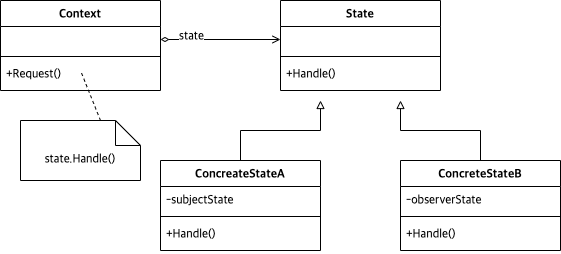

The diagram above was exported from draw.io. Its source (the exported page's mxGraphModel, read from the mxfile embedded in the PNG):
<mxGraphModel dx="604" dy="991" grid="1" gridSize="10" guides="1" tooltips="1" connect="1" arrows="1" fold="1" page="1" pageScale="1" pageWidth="827" pageHeight="1169" math="0" shadow="0">
  <root>
    <mxCell id="WIyWlLk6GJQsqaUBKTNV-0" />
    <mxCell id="WIyWlLk6GJQsqaUBKTNV-1" parent="WIyWlLk6GJQsqaUBKTNV-0" />
    <mxCell id="Mtmfk03SyUQb4BhBK3cF-49" value="State" style="swimlane;fontStyle=1;align=center;verticalAlign=top;childLayout=stackLayout;horizontal=1;startSize=26;horizontalStack=0;resizeParent=1;resizeParentMax=0;resizeLast=0;collapsible=1;marginBottom=0;fontFamily=Lucida Console;fontSize=12;" vertex="1" parent="WIyWlLk6GJQsqaUBKTNV-1">
      <mxGeometry x="400" y="560" width="160" height="90" as="geometry" />
    </mxCell>
    <mxCell id="Mtmfk03SyUQb4BhBK3cF-50" value=" " style="text;strokeColor=none;fillColor=none;align=left;verticalAlign=top;spacingLeft=4;spacingRight=4;overflow=hidden;rotatable=0;points=[[0,0.5],[1,0.5]];portConstraint=eastwest;fontFamily=Lucida Console;fontSize=12;" vertex="1" parent="Mtmfk03SyUQb4BhBK3cF-49">
      <mxGeometry y="26" width="160" height="26" as="geometry" />
    </mxCell>
    <mxCell id="Mtmfk03SyUQb4BhBK3cF-51" value="" style="line;strokeWidth=1;fillColor=none;align=left;verticalAlign=middle;spacingTop=-1;spacingLeft=3;spacingRight=3;rotatable=0;labelPosition=right;points=[];portConstraint=eastwest;fontFamily=Lucida Console;fontSize=12;" vertex="1" parent="Mtmfk03SyUQb4BhBK3cF-49">
      <mxGeometry y="52" width="160" height="8" as="geometry" />
    </mxCell>
    <mxCell id="Mtmfk03SyUQb4BhBK3cF-52" value="+Handle()" style="text;strokeColor=none;fillColor=none;align=left;verticalAlign=top;spacingLeft=4;spacingRight=4;overflow=hidden;rotatable=0;points=[[0,0.5],[1,0.5]];portConstraint=eastwest;fontFamily=Lucida Console;fontSize=12;" vertex="1" parent="Mtmfk03SyUQb4BhBK3cF-49">
      <mxGeometry y="60" width="160" height="30" as="geometry" />
    </mxCell>
    <mxCell id="Mtmfk03SyUQb4BhBK3cF-125" style="edgeStyle=orthogonalEdgeStyle;rounded=0;orthogonalLoop=1;jettySize=auto;html=1;entryX=0;entryY=0.5;entryDx=0;entryDy=0;fontFamily=Lucida Console;fontSize=12;startArrow=diamondThin;startFill=0;endArrow=open;endFill=0;strokeWidth=1;exitX=1;exitY=0.5;exitDx=0;exitDy=0;" edge="1" parent="WIyWlLk6GJQsqaUBKTNV-1" source="Mtmfk03SyUQb4BhBK3cF-141" target="Mtmfk03SyUQb4BhBK3cF-50">
      <mxGeometry relative="1" as="geometry">
        <mxPoint x="270" y="599" as="sourcePoint" />
      </mxGeometry>
    </mxCell>
    <mxCell id="Mtmfk03SyUQb4BhBK3cF-144" value="state" style="edgeLabel;html=1;align=center;verticalAlign=middle;resizable=0;points=[];fontSize=12;fontFamily=Lucida Console;" vertex="1" connectable="0" parent="Mtmfk03SyUQb4BhBK3cF-125">
      <mxGeometry x="-0.4926" y="-2" relative="1" as="geometry">
        <mxPoint y="-5" as="offset" />
      </mxGeometry>
    </mxCell>
    <mxCell id="Mtmfk03SyUQb4BhBK3cF-156" style="edgeStyle=orthogonalEdgeStyle;rounded=0;orthogonalLoop=1;jettySize=auto;html=1;fontFamily=Lucida Console;fontSize=12;startArrow=none;startFill=0;endArrow=block;endFill=0;strokeWidth=1;" edge="1" parent="WIyWlLk6GJQsqaUBKTNV-1" source="Mtmfk03SyUQb4BhBK3cF-132">
      <mxGeometry relative="1" as="geometry">
        <mxPoint x="520" y="660" as="targetPoint" />
      </mxGeometry>
    </mxCell>
    <mxCell id="Mtmfk03SyUQb4BhBK3cF-132" value="ConcreteStateB" style="swimlane;fontStyle=1;align=center;verticalAlign=top;childLayout=stackLayout;horizontal=1;startSize=26;horizontalStack=0;resizeParent=1;resizeParentMax=0;resizeLast=0;collapsible=1;marginBottom=0;fontFamily=Lucida Console;fontSize=12;" vertex="1" parent="WIyWlLk6GJQsqaUBKTNV-1">
      <mxGeometry x="520" y="720" width="160" height="90" as="geometry" />
    </mxCell>
    <mxCell id="Mtmfk03SyUQb4BhBK3cF-133" value="-observerState" style="text;strokeColor=none;fillColor=none;align=left;verticalAlign=top;spacingLeft=4;spacingRight=4;overflow=hidden;rotatable=0;points=[[0,0.5],[1,0.5]];portConstraint=eastwest;fontFamily=Lucida Console;fontSize=12;" vertex="1" parent="Mtmfk03SyUQb4BhBK3cF-132">
      <mxGeometry y="26" width="160" height="26" as="geometry" />
    </mxCell>
    <mxCell id="Mtmfk03SyUQb4BhBK3cF-134" value="" style="line;strokeWidth=1;fillColor=none;align=left;verticalAlign=middle;spacingTop=-1;spacingLeft=3;spacingRight=3;rotatable=0;labelPosition=right;points=[];portConstraint=eastwest;fontFamily=Lucida Console;fontSize=12;" vertex="1" parent="Mtmfk03SyUQb4BhBK3cF-132">
      <mxGeometry y="52" width="160" height="8" as="geometry" />
    </mxCell>
    <mxCell id="Mtmfk03SyUQb4BhBK3cF-135" value="+Handle()" style="text;strokeColor=none;fillColor=none;align=left;verticalAlign=top;spacingLeft=4;spacingRight=4;overflow=hidden;rotatable=0;points=[[0,0.5],[1,0.5]];portConstraint=eastwest;fontFamily=Lucida Console;fontSize=12;" vertex="1" parent="Mtmfk03SyUQb4BhBK3cF-132">
      <mxGeometry y="60" width="160" height="30" as="geometry" />
    </mxCell>
    <mxCell id="Mtmfk03SyUQb4BhBK3cF-155" style="edgeStyle=orthogonalEdgeStyle;rounded=0;orthogonalLoop=1;jettySize=auto;html=1;fontFamily=Lucida Console;fontSize=12;startArrow=none;startFill=0;endArrow=block;endFill=0;strokeWidth=1;" edge="1" parent="WIyWlLk6GJQsqaUBKTNV-1" source="Mtmfk03SyUQb4BhBK3cF-136">
      <mxGeometry relative="1" as="geometry">
        <mxPoint x="440" y="660" as="targetPoint" />
      </mxGeometry>
    </mxCell>
    <mxCell id="Mtmfk03SyUQb4BhBK3cF-136" value="ConcreateStateA" style="swimlane;fontStyle=1;align=center;verticalAlign=top;childLayout=stackLayout;horizontal=1;startSize=26;horizontalStack=0;resizeParent=1;resizeParentMax=0;resizeLast=0;collapsible=1;marginBottom=0;fontFamily=Lucida Console;fontSize=12;" vertex="1" parent="WIyWlLk6GJQsqaUBKTNV-1">
      <mxGeometry x="280" y="720" width="160" height="90" as="geometry" />
    </mxCell>
    <mxCell id="Mtmfk03SyUQb4BhBK3cF-137" value="-subjectState" style="text;strokeColor=none;fillColor=none;align=left;verticalAlign=top;spacingLeft=4;spacingRight=4;overflow=hidden;rotatable=0;points=[[0,0.5],[1,0.5]];portConstraint=eastwest;fontFamily=Lucida Console;fontSize=12;" vertex="1" parent="Mtmfk03SyUQb4BhBK3cF-136">
      <mxGeometry y="26" width="160" height="26" as="geometry" />
    </mxCell>
    <mxCell id="Mtmfk03SyUQb4BhBK3cF-138" value="" style="line;strokeWidth=1;fillColor=none;align=left;verticalAlign=middle;spacingTop=-1;spacingLeft=3;spacingRight=3;rotatable=0;labelPosition=right;points=[];portConstraint=eastwest;fontFamily=Lucida Console;fontSize=12;" vertex="1" parent="Mtmfk03SyUQb4BhBK3cF-136">
      <mxGeometry y="52" width="160" height="8" as="geometry" />
    </mxCell>
    <mxCell id="Mtmfk03SyUQb4BhBK3cF-139" value="+Handle()" style="text;strokeColor=none;fillColor=none;align=left;verticalAlign=top;spacingLeft=4;spacingRight=4;overflow=hidden;rotatable=0;points=[[0,0.5],[1,0.5]];portConstraint=eastwest;fontFamily=Lucida Console;fontSize=12;" vertex="1" parent="Mtmfk03SyUQb4BhBK3cF-136">
      <mxGeometry y="60" width="160" height="30" as="geometry" />
    </mxCell>
    <mxCell id="Mtmfk03SyUQb4BhBK3cF-140" value="Context" style="swimlane;fontStyle=1;align=center;verticalAlign=top;childLayout=stackLayout;horizontal=1;startSize=26;horizontalStack=0;resizeParent=1;resizeParentMax=0;resizeLast=0;collapsible=1;marginBottom=0;fontFamily=Lucida Console;fontSize=12;" vertex="1" parent="WIyWlLk6GJQsqaUBKTNV-1">
      <mxGeometry x="120" y="560" width="160" height="90" as="geometry" />
    </mxCell>
    <mxCell id="Mtmfk03SyUQb4BhBK3cF-141" value=" " style="text;strokeColor=none;fillColor=none;align=left;verticalAlign=top;spacingLeft=4;spacingRight=4;overflow=hidden;rotatable=0;points=[[0,0.5],[1,0.5]];portConstraint=eastwest;fontFamily=Lucida Console;fontSize=12;" vertex="1" parent="Mtmfk03SyUQb4BhBK3cF-140">
      <mxGeometry y="26" width="160" height="26" as="geometry" />
    </mxCell>
    <mxCell id="Mtmfk03SyUQb4BhBK3cF-142" value="" style="line;strokeWidth=1;fillColor=none;align=left;verticalAlign=middle;spacingTop=-1;spacingLeft=3;spacingRight=3;rotatable=0;labelPosition=right;points=[];portConstraint=eastwest;fontFamily=Lucida Console;fontSize=12;" vertex="1" parent="Mtmfk03SyUQb4BhBK3cF-140">
      <mxGeometry y="52" width="160" height="8" as="geometry" />
    </mxCell>
    <mxCell id="Mtmfk03SyUQb4BhBK3cF-143" value="+Request()" style="text;strokeColor=none;fillColor=none;align=left;verticalAlign=top;spacingLeft=4;spacingRight=4;overflow=hidden;rotatable=0;points=[[0,0.5],[1,0.5]];portConstraint=eastwest;fontFamily=Lucida Console;fontSize=12;" vertex="1" parent="Mtmfk03SyUQb4BhBK3cF-140">
      <mxGeometry y="60" width="160" height="30" as="geometry" />
    </mxCell>
    <mxCell id="Mtmfk03SyUQb4BhBK3cF-150" value="&lt;div style=&quot;text-align: left&quot;&gt;state.Handle()&lt;/div&gt;" style="shape=note2;boundedLbl=1;whiteSpace=wrap;html=1;size=25;verticalAlign=top;align=center;fontFamily=Lucida Console;fontSize=12;" vertex="1" parent="WIyWlLk6GJQsqaUBKTNV-1">
      <mxGeometry x="140" y="680" width="120" height="60" as="geometry" />
    </mxCell>
    <mxCell id="Mtmfk03SyUQb4BhBK3cF-152" value="" style="endArrow=none;dashed=1;html=1;rounded=0;fontFamily=Lucida Console;fontSize=12;strokeWidth=1;" edge="1" parent="WIyWlLk6GJQsqaUBKTNV-1">
      <mxGeometry width="50" height="50" relative="1" as="geometry">
        <mxPoint x="220" y="680" as="sourcePoint" />
        <mxPoint x="200" y="630" as="targetPoint" />
      </mxGeometry>
    </mxCell>
  </root>
</mxGraphModel>